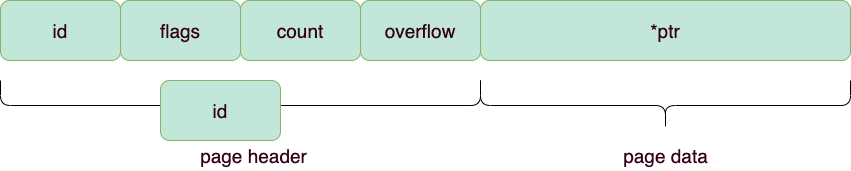

The diagram above was exported from draw.io. Its source (the exported page's mxGraphModel, read from the mxfile embedded in the PNG):
<mxGraphModel dx="946" dy="564" grid="1" gridSize="10" guides="1" tooltips="1" connect="1" arrows="1" fold="1" page="1" pageScale="1" pageWidth="827" pageHeight="1169" math="0" shadow="0">
  <root>
    <mxCell id="0" />
    <mxCell id="1" parent="0" />
    <mxCell id="PfJTAdF5xYjGFn6m8Uyh-1" value="count" style="rounded=1;whiteSpace=wrap;html=1;strokeColor=#82b366;fillColor=#C2E7D9;fontFamily=Helvetica;fontSize=19;fontColor=#33001A;" parent="1" vertex="1">
      <mxGeometry x="350" y="390" width="120" height="60" as="geometry" />
    </mxCell>
    <mxCell id="PfJTAdF5xYjGFn6m8Uyh-2" value="flags" style="rounded=1;whiteSpace=wrap;html=1;strokeColor=#82b366;fillColor=#C2E7D9;fontFamily=Helvetica;fontSize=19;fontColor=#33001A;" parent="1" vertex="1">
      <mxGeometry x="230" y="390" width="120" height="60" as="geometry" />
    </mxCell>
    <mxCell id="PfJTAdF5xYjGFn6m8Uyh-3" value="overflow" style="rounded=1;whiteSpace=wrap;html=1;strokeColor=#82b366;fillColor=#C2E7D9;fontFamily=Helvetica;fontSize=19;fontColor=#33001A;" parent="1" vertex="1">
      <mxGeometry x="470" y="390" width="120" height="60" as="geometry" />
    </mxCell>
    <mxCell id="PfJTAdF5xYjGFn6m8Uyh-4" value="*ptr" style="rounded=1;whiteSpace=wrap;html=1;strokeColor=#82b366;fillColor=#C2E7D9;fontFamily=Helvetica;fontSize=19;fontColor=#33001A;" parent="1" vertex="1">
      <mxGeometry x="590" y="390" width="370" height="60" as="geometry" />
    </mxCell>
    <mxCell id="PfJTAdF5xYjGFn6m8Uyh-7" value="id" style="rounded=1;whiteSpace=wrap;html=1;strokeColor=#82b366;fillColor=#C2E7D9;fontFamily=Helvetica;fontSize=19;fontColor=#33001A;" parent="1" vertex="1">
      <mxGeometry x="110" y="390" width="120" height="60" as="geometry" />
    </mxCell>
    <mxCell id="PfJTAdF5xYjGFn6m8Uyh-10" value="" style="shape=curlyBracket;whiteSpace=wrap;html=1;rounded=1;fontFamily=Helvetica;fontSize=19;fillColor=#C2E7D9;direction=north;fontColor=#33001A;" parent="1" vertex="1">
      <mxGeometry x="590" y="470" width="370" height="50" as="geometry" />
    </mxCell>
    <mxCell id="PfJTAdF5xYjGFn6m8Uyh-14" value="page data" style="text;html=1;align=center;verticalAlign=middle;resizable=0;points=[];autosize=1;strokeColor=none;fillColor=none;fontSize=19;fontFamily=Helvetica;fontColor=#33001A;" parent="1" vertex="1">
      <mxGeometry x="725" y="530" width="100" height="30" as="geometry" />
    </mxCell>
    <mxCell id="PfJTAdF5xYjGFn6m8Uyh-15" value="" style="shape=curlyBracket;whiteSpace=wrap;html=1;rounded=1;fontFamily=Helvetica;fontSize=19;fillColor=#C2E7D9;direction=north;fontColor=#33001A;" parent="1" vertex="1">
      <mxGeometry x="110" y="470" width="480" height="50" as="geometry" />
    </mxCell>
    <mxCell id="PfJTAdF5xYjGFn6m8Uyh-21" value="page header" style="text;html=1;align=center;verticalAlign=middle;resizable=0;points=[];autosize=1;strokeColor=none;fillColor=none;fontSize=19;fontFamily=Helvetica;fontColor=#33001A;" parent="1" vertex="1">
      <mxGeometry x="303" y="530" width="120" height="30" as="geometry" />
    </mxCell>
    <mxCell id="uzCGKrcOMoEef1m_hftb-2" value="id" style="rounded=1;whiteSpace=wrap;html=1;strokeColor=#82b366;fillColor=#C2E7D9;fontFamily=Helvetica;fontSize=19;fontColor=#33001A;" vertex="1" parent="1">
      <mxGeometry x="270" y="470" width="120" height="60" as="geometry" />
    </mxCell>
  </root>
</mxGraphModel>